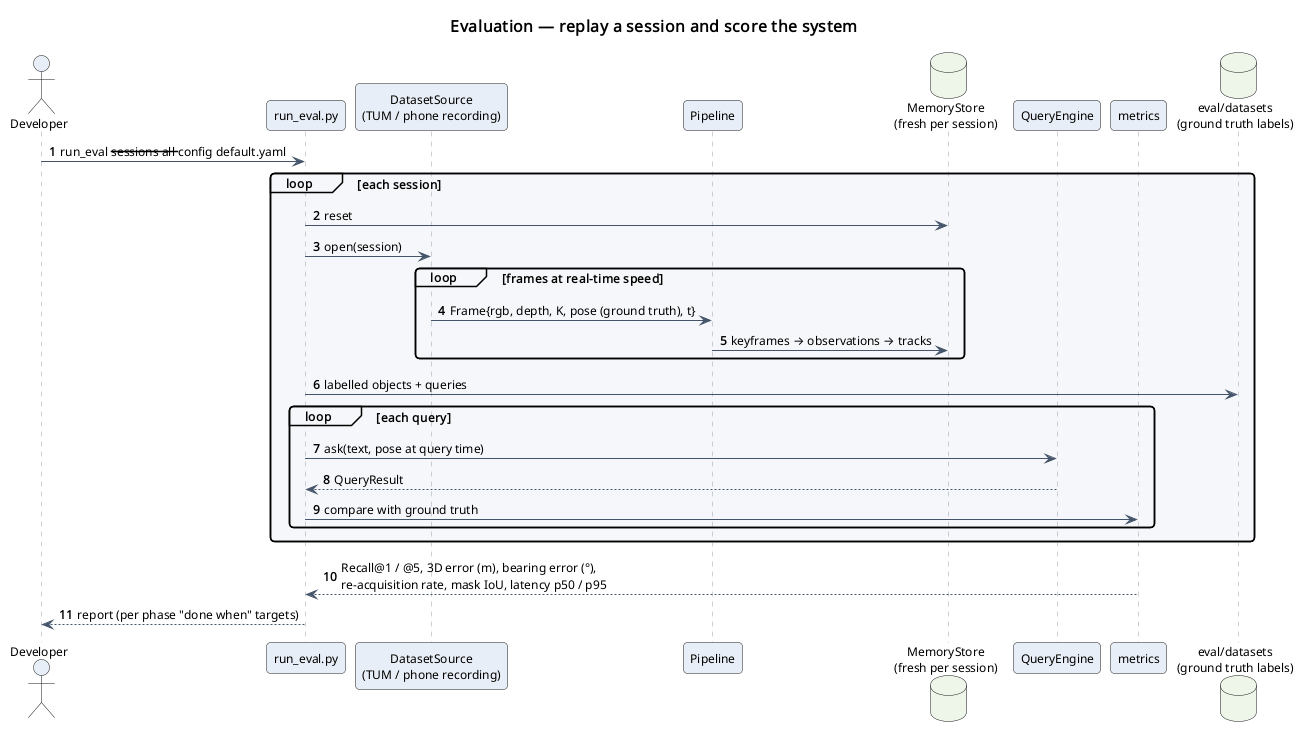

The diagram above was rendered by PlantUML. Its source (embedded in the PNG):
@startuml
!include ../_style.iuml
title Evaluation — replay a session and score the system
autonumber "<b>0"

actor Developer as dev
participant "run_eval.py" as eval
participant "DatasetSource\n(TUM / phone recording)" as src
participant "Pipeline" as pipe
database "MemoryStore\n(fresh per session)" as store
participant "QueryEngine" as query
participant "metrics" as metrics
database "eval/datasets\n(ground truth labels)" as gt

dev -> eval : run_eval --sessions all --config default.yaml
loop each session
  eval -> store : reset
  eval -> src : open(session)
  loop frames at real-time speed
    src -> pipe : Frame{rgb, depth, K, pose (ground truth), t}
    pipe -> store : keyframes → observations → tracks
  end
  eval -> gt : labelled objects + queries
  loop each query
    eval -> query : ask(text, pose at query time)
    query --> eval : QueryResult
    eval -> metrics : compare with ground truth
  end
end
metrics --> eval : Recall@1 / @5, 3D error (m), bearing error (°),\nre-acquisition rate, mask IoU, latency p50 / p95
eval --> dev : report (per phase "done when" targets)
@enduml